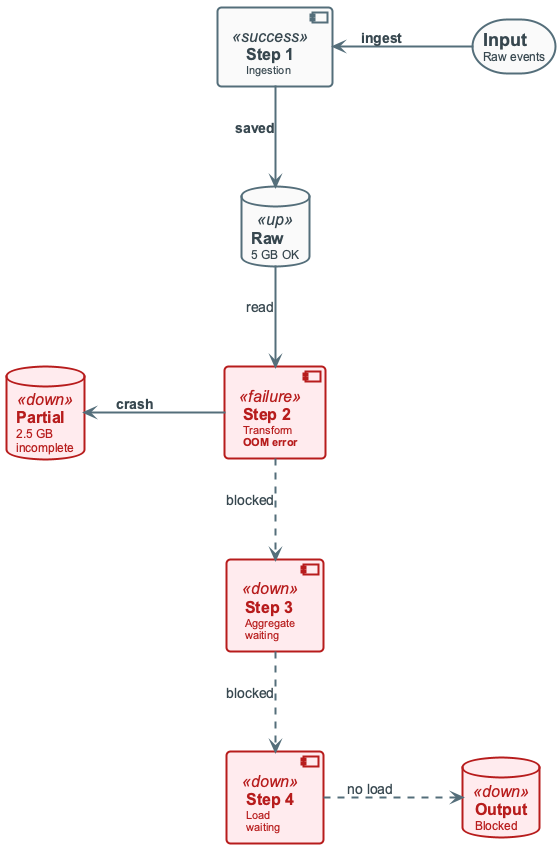

The diagram above was rendered by PlantUML. Its source (embedded in the PNG):
@startuml
!include ../_template_styles.puml
' FAILURE PROPAGATION — mixed layout
top to bottom direction

storage "**Input**\n<size:12>Raw events</size>" as INPUT

component "**Step 1**\n<size:11>Ingestion</size>" as STEP1 <<success>>
database "**Raw**\n<size:12>5 GB OK</size>" as RAW <<up>>

component "**Step 2**\n<size:11>Transform</size>\n<size:11><b>OOM error</b></size>" as STEP2 <<failure>>
database "**Partial**\n<size:12>2.5 GB</size>\n<size:12>incomplete</size>" as PARTIAL <<down>>

component "**Step 3**\n<size:11>Aggregate</size>\n<size:11>waiting</size>" as STEP3 <<down>>

component "**Step 4**\n<size:11>Load</size>\n<size:11>waiting</size>" as STEP4 <<down>>

database "**Output**\n<size:12>Blocked</size>" as OUTPUT <<down>>

INPUT -left-> STEP1 : **ingest**
STEP1 -down-> RAW : **saved**
RAW -down-> STEP2 : read

STEP2 -left-> PARTIAL : **crash**
STEP2 -down[dashed]-> STEP3 : blocked
STEP3 -down[dashed]-> STEP4 : blocked
STEP4 -right[dashed]-> OUTPUT : no load

@enduml